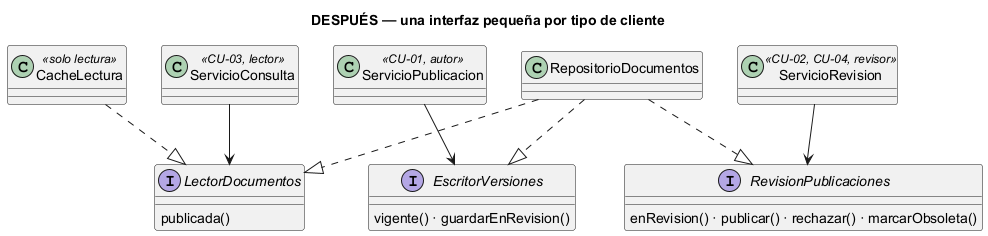

The diagram above was rendered by PlantUML. Its source (embedded in the PNG):
@startuml semana-02-clases-despues
' Semana 2 — Contratos API: centro de documentación por rol (tarea Odoo 2474): DESPUÉS de aplicar ISP
title DESPUÉS — una interfaz pequeña por tipo de cliente
interface LectorDocumentos {
  publicada()
}
interface EscritorVersiones {
  vigente() · guardarEnRevision()
}
interface RevisionPublicaciones {
  enRevision() · publicar() · rechazar() · marcarObsoleta()
}
class ServicioConsulta <<CU-03, lector>>
class ServicioPublicacion <<CU-01, autor>>
class ServicioRevision <<CU-02, CU-04, revisor>>
class RepositorioDocumentos
class CacheLectura <<solo lectura>>
ServicioConsulta --> LectorDocumentos
ServicioPublicacion --> EscritorVersiones
ServicioRevision --> RevisionPublicaciones
RepositorioDocumentos ..|> LectorDocumentos
RepositorioDocumentos ..|> EscritorVersiones
RepositorioDocumentos ..|> RevisionPublicaciones
CacheLectura ..|> LectorDocumentos
@enduml